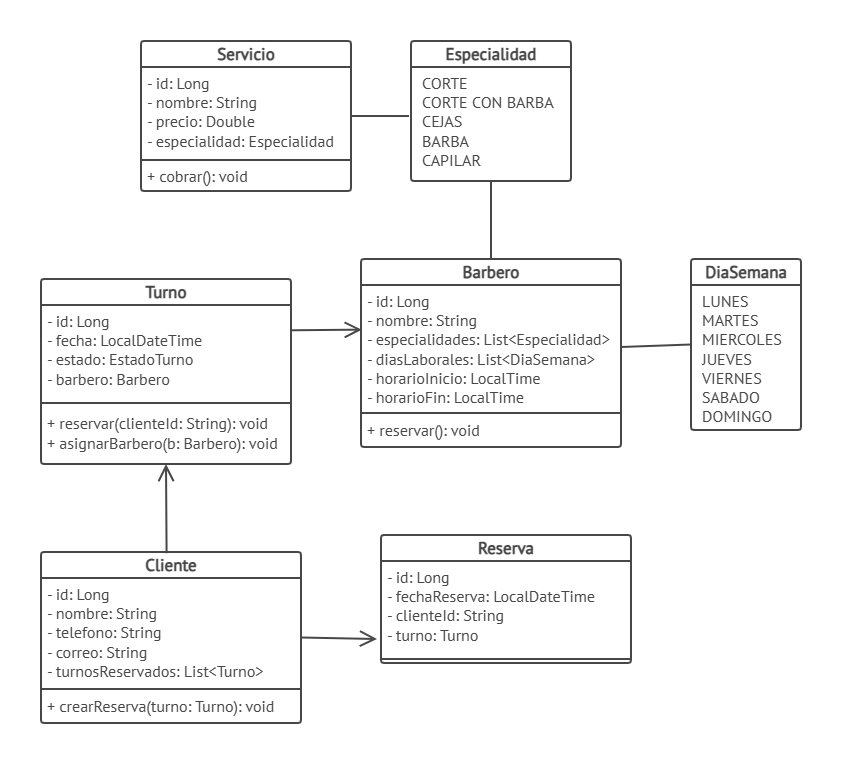

The diagram above was exported from draw.io. Its source (the exported page's mxGraphModel, read from the mxfile embedded in the PNG):
<mxGraphModel dx="2049" dy="1126" grid="1" gridSize="10" guides="1" tooltips="1" connect="1" arrows="1" fold="1" page="1" pageScale="1" pageWidth="850" pageHeight="1100" math="0" shadow="0">
  <root>
    <mxCell id="0" />
    <mxCell id="1" parent="0" />
    <mxCell id="GHi8dra8hvD2n_qb6EVT-1" parent="1" style="swimlane;fontStyle=1;align=center;verticalAlign=middle;childLayout=stackLayout;horizontal=1;startSize=26;horizontalStack=0;resizeParent=1;resizeParentMax=0;resizeLast=0;collapsible=0;marginBottom=0;whiteSpace=wrap;html=1;rounded=1;roundedPerimeter=1;arcSize=4;strokeWidth=2;fontColor=#474747;strokeColor=#474747;fontFamily=PT Sans;fontSource=https%3A%2F%2Ffonts.googleapis.com%2Fcss%3Ffamily%3DPT%2BSans;fontSize=17;" value="Turno" vertex="1">
      <mxGeometry height="185" width="250" x="40" y="270" as="geometry" />
    </mxCell>
    <mxCell id="GHi8dra8hvD2n_qb6EVT-2" parent="GHi8dra8hvD2n_qb6EVT-1" style="text;strokeColor=none;fillColor=none;align=left;verticalAlign=top;spacingLeft=4;spacingRight=4;overflow=hidden;rotatable=0;points=[[0,0.5],[1,0.5]];portConstraint=eastwest;whiteSpace=wrap;html=1;strokeWidth=2;fontColor=#474747;fontFamily=PT Sans;fontSource=https%3A%2F%2Ffonts.googleapis.com%2Fcss%3Ffamily%3DPT%2BSans;fontSize=16;" value="- id: Long&lt;div&gt;- fecha: LocalDateTime&lt;/div&gt;&lt;div&gt;- estado: EstadoTurno&lt;/div&gt;&lt;div&gt;- barbero: Barbero&lt;/div&gt;" vertex="1">
      <mxGeometry height="94" width="250" y="26" as="geometry" />
    </mxCell>
    <mxCell id="GHi8dra8hvD2n_qb6EVT-3" parent="GHi8dra8hvD2n_qb6EVT-1" style="line;strokeWidth=2;fillColor=none;align=left;verticalAlign=middle;spacingTop=-1;spacingLeft=3;spacingRight=3;rotatable=0;labelPosition=right;points=[];portConstraint=eastwest;strokeColor=inherit;fontColor=#474747;fontFamily=PT Sans;fontSource=https%3A%2F%2Ffonts.googleapis.com%2Fcss%3Ffamily%3DPT%2BSans;fontSize=16;" value="" vertex="1">
      <mxGeometry height="8" width="250" y="120" as="geometry" />
    </mxCell>
    <mxCell id="GHi8dra8hvD2n_qb6EVT-4" parent="GHi8dra8hvD2n_qb6EVT-1" style="text;strokeColor=none;fillColor=none;align=left;verticalAlign=middle;spacingLeft=4;spacingRight=4;overflow=hidden;rotatable=0;points=[[0,0.5],[1,0.5]];portConstraint=eastwest;whiteSpace=wrap;html=1;strokeWidth=2;fontColor=#474747;fontFamily=PT Sans;fontSource=https%3A%2F%2Ffonts.googleapis.com%2Fcss%3Ffamily%3DPT%2BSans;fontSize=16;spacingTop=-4;" value="+ reservar(clienteId: String): void&lt;div&gt;+ asignarBarbero(b: Barbero): void&lt;/div&gt;" vertex="1">
      <mxGeometry height="57" width="250" y="128" as="geometry" />
    </mxCell>
    <mxCell id="GHi8dra8hvD2n_qb6EVT-5" parent="1" style="swimlane;fontStyle=1;align=center;verticalAlign=middle;childLayout=stackLayout;horizontal=1;startSize=26;horizontalStack=0;resizeParent=1;resizeParentMax=0;resizeLast=0;collapsible=0;marginBottom=0;whiteSpace=wrap;html=1;rounded=1;roundedPerimeter=1;arcSize=4;strokeWidth=2;fontColor=#474747;strokeColor=#474747;fontFamily=PT Sans;fontSource=https%3A%2F%2Ffonts.googleapis.com%2Fcss%3Ffamily%3DPT%2BSans;fontSize=17;" value="Barbero" vertex="1">
      <mxGeometry height="188" width="260" x="360" y="250" as="geometry" />
    </mxCell>
    <mxCell id="GHi8dra8hvD2n_qb6EVT-6" parent="GHi8dra8hvD2n_qb6EVT-5" style="text;strokeColor=none;fillColor=none;align=left;verticalAlign=top;spacingLeft=4;spacingRight=4;overflow=hidden;rotatable=0;points=[[0,0.5],[1,0.5]];portConstraint=eastwest;whiteSpace=wrap;html=1;strokeWidth=2;fontColor=#474747;fontFamily=PT Sans;fontSource=https%3A%2F%2Ffonts.googleapis.com%2Fcss%3Ffamily%3DPT%2BSans;fontSize=16;" value="- id: Long&lt;div&gt;- nombre: String&lt;/div&gt;&lt;div&gt;- especialidades: List&amp;lt;Especialidad&amp;gt;&lt;/div&gt;&lt;div&gt;- diasLaborales: List&amp;lt;DiaSemana&amp;gt;&lt;/div&gt;&lt;div&gt;- horarioInicio: LocalTime&lt;/div&gt;&lt;div&gt;- horarioFin: LocalTime&lt;/div&gt;&lt;div&gt;&lt;br&gt;&lt;/div&gt;" vertex="1">
      <mxGeometry height="124" width="260" y="26" as="geometry" />
    </mxCell>
    <mxCell id="GHi8dra8hvD2n_qb6EVT-7" parent="GHi8dra8hvD2n_qb6EVT-5" style="line;strokeWidth=2;fillColor=none;align=left;verticalAlign=middle;spacingTop=-1;spacingLeft=3;spacingRight=3;rotatable=0;labelPosition=right;points=[];portConstraint=eastwest;strokeColor=inherit;fontColor=#474747;fontFamily=PT Sans;fontSource=https%3A%2F%2Ffonts.googleapis.com%2Fcss%3Ffamily%3DPT%2BSans;fontSize=16;" value="" vertex="1">
      <mxGeometry height="8" width="260" y="150" as="geometry" />
    </mxCell>
    <mxCell id="GHi8dra8hvD2n_qb6EVT-8" parent="GHi8dra8hvD2n_qb6EVT-5" style="text;strokeColor=none;fillColor=none;align=left;verticalAlign=middle;spacingLeft=4;spacingRight=4;overflow=hidden;rotatable=0;points=[[0,0.5],[1,0.5]];portConstraint=eastwest;whiteSpace=wrap;html=1;strokeWidth=2;fontColor=#474747;fontFamily=PT Sans;fontSource=https%3A%2F%2Ffonts.googleapis.com%2Fcss%3Ffamily%3DPT%2BSans;fontSize=16;spacingTop=-4;" value="+ reservar(): void" vertex="1">
      <mxGeometry height="30" width="260" y="158" as="geometry" />
    </mxCell>
    <mxCell id="GHi8dra8hvD2n_qb6EVT-9" parent="1" style="swimlane;fontStyle=1;align=center;verticalAlign=middle;childLayout=stackLayout;horizontal=1;startSize=26;horizontalStack=0;resizeParent=1;resizeParentMax=0;resizeLast=0;collapsible=0;marginBottom=0;whiteSpace=wrap;html=1;rounded=1;roundedPerimeter=1;arcSize=4;strokeWidth=2;fontColor=#474747;strokeColor=#474747;fontFamily=PT Sans;fontSource=https%3A%2F%2Ffonts.googleapis.com%2Fcss%3Ffamily%3DPT%2BSans;fontSize=17;" value="Especialidad" vertex="1">
      <mxGeometry height="140" width="160" x="410" y="32" as="geometry" />
    </mxCell>
    <mxCell id="GHi8dra8hvD2n_qb6EVT-10" parent="GHi8dra8hvD2n_qb6EVT-9" style="text;strokeColor=none;fillColor=none;align=left;verticalAlign=top;spacingLeft=9;spacingRight=4;overflow=hidden;rotatable=0;points=[[0,0.5],[1,0.5]];portConstraint=eastwest;whiteSpace=wrap;html=1;strokeWidth=2;fontColor=#474747;fontFamily=PT Sans;fontSource=https%3A%2F%2Ffonts.googleapis.com%2Fcss%3Ffamily%3DPT%2BSans;fontSize=16;" value="CORTE&lt;div&gt;CORTE CON BARBA&lt;/div&gt;&lt;div&gt;CEJAS&lt;/div&gt;&lt;div&gt;BARBA&lt;/div&gt;&lt;div&gt;CAPILAR&lt;/div&gt;" vertex="1">
      <mxGeometry height="114" width="160" y="26" as="geometry" />
    </mxCell>
    <mxCell id="GHi8dra8hvD2n_qb6EVT-13" edge="1" parent="1" source="GHi8dra8hvD2n_qb6EVT-5" style="endArrow=none;html=1;rounded=0;fontColor=light-dark(#474747, #ededed);strokeColor=#474747;strokeWidth=2;entryX=0.5;entryY=1;entryDx=0;entryDy=0;exitX=0.5;exitY=0;exitDx=0;exitDy=0;" target="GHi8dra8hvD2n_qb6EVT-9" value="">
      <mxGeometry height="50" relative="1" width="50" as="geometry">
        <mxPoint x="450" y="262" as="sourcePoint" />
        <mxPoint x="500" y="212" as="targetPoint" />
      </mxGeometry>
    </mxCell>
    <mxCell id="GHi8dra8hvD2n_qb6EVT-14" edge="1" parent="1" source="GHi8dra8hvD2n_qb6EVT-2" style="endArrow=open;html=1;rounded=0;fontColor=light-dark(#474747, #ededed);strokeColor=#474747;strokeWidth=2;exitX=0.999;exitY=0.269;exitDx=0;exitDy=0;exitPerimeter=0;endFill=0;endSize=13;entryX=0.003;entryY=0.36;entryDx=0;entryDy=0;entryPerimeter=0;" target="GHi8dra8hvD2n_qb6EVT-6" value="">
      <mxGeometry height="50" relative="1" width="50" as="geometry">
        <mxPoint x="330" y="230" as="sourcePoint" />
        <mxPoint x="400" y="320" as="targetPoint" />
      </mxGeometry>
    </mxCell>
    <mxCell id="GHi8dra8hvD2n_qb6EVT-15" parent="1" style="swimlane;fontStyle=1;align=center;verticalAlign=middle;childLayout=stackLayout;horizontal=1;startSize=26;horizontalStack=0;resizeParent=1;resizeParentMax=0;resizeLast=0;collapsible=0;marginBottom=0;whiteSpace=wrap;html=1;rounded=1;roundedPerimeter=1;arcSize=4;strokeWidth=2;fontColor=#474747;strokeColor=#474747;fontFamily=PT Sans;fontSource=https%3A%2F%2Ffonts.googleapis.com%2Fcss%3Ffamily%3DPT%2BSans;fontSize=17;" value="DiaSemana" vertex="1">
      <mxGeometry height="171" width="110" x="690" y="250" as="geometry" />
    </mxCell>
    <mxCell id="GHi8dra8hvD2n_qb6EVT-16" parent="GHi8dra8hvD2n_qb6EVT-15" style="text;strokeColor=none;fillColor=none;align=left;verticalAlign=top;spacingLeft=9;spacingRight=4;overflow=hidden;rotatable=0;points=[[0,0.5],[1,0.5]];portConstraint=eastwest;whiteSpace=wrap;html=1;strokeWidth=2;fontColor=#474747;fontFamily=PT Sans;fontSource=https%3A%2F%2Ffonts.googleapis.com%2Fcss%3Ffamily%3DPT%2BSans;fontSize=16;" value="LUNES&lt;div&gt;MARTES&lt;/div&gt;&lt;div&gt;MIERCOLES&lt;/div&gt;&lt;div&gt;JUEVES&lt;/div&gt;&lt;div&gt;VIERNES&lt;/div&gt;&lt;div&gt;SABADO&lt;/div&gt;&lt;div&gt;DOMINGO&lt;/div&gt;" vertex="1">
      <mxGeometry height="145" width="110" y="26" as="geometry" />
    </mxCell>
    <mxCell id="GHi8dra8hvD2n_qb6EVT-17" edge="1" parent="1" source="GHi8dra8hvD2n_qb6EVT-6" style="endArrow=none;html=1;rounded=0;fontColor=light-dark(#474747, #ededed);strokeColor=#474747;strokeWidth=2;entryX=0;entryY=0.5;entryDx=0;entryDy=0;exitX=1;exitY=0.5;exitDx=0;exitDy=0;" target="GHi8dra8hvD2n_qb6EVT-15" value="">
      <mxGeometry height="50" relative="1" width="50" as="geometry">
        <mxPoint x="500" y="252" as="sourcePoint" />
        <mxPoint x="500" y="182" as="targetPoint" />
      </mxGeometry>
    </mxCell>
    <mxCell id="GHi8dra8hvD2n_qb6EVT-19" parent="1" style="swimlane;fontStyle=1;align=center;verticalAlign=middle;childLayout=stackLayout;horizontal=1;startSize=26;horizontalStack=0;resizeParent=1;resizeParentMax=0;resizeLast=0;collapsible=0;marginBottom=0;whiteSpace=wrap;html=1;rounded=1;roundedPerimeter=1;arcSize=4;strokeWidth=2;fontColor=#474747;strokeColor=#474747;fontFamily=PT Sans;fontSource=https%3A%2F%2Ffonts.googleapis.com%2Fcss%3Ffamily%3DPT%2BSans;fontSize=17;" value="Servicio" vertex="1">
      <mxGeometry height="150" width="210" x="140" y="32" as="geometry" />
    </mxCell>
    <mxCell id="GHi8dra8hvD2n_qb6EVT-20" parent="GHi8dra8hvD2n_qb6EVT-19" style="text;strokeColor=none;fillColor=none;align=left;verticalAlign=top;spacingLeft=4;spacingRight=4;overflow=hidden;rotatable=0;points=[[0,0.5],[1,0.5]];portConstraint=eastwest;whiteSpace=wrap;html=1;strokeWidth=2;fontColor=#474747;fontFamily=PT Sans;fontSource=https%3A%2F%2Ffonts.googleapis.com%2Fcss%3Ffamily%3DPT%2BSans;fontSize=16;" value="- id: Long&lt;div&gt;- nombre: String&lt;/div&gt;&lt;div&gt;- precio: Double&lt;/div&gt;&lt;div&gt;- especialidad: Especialidad&lt;/div&gt;&lt;div&gt;&lt;br&gt;&lt;/div&gt;" vertex="1">
      <mxGeometry height="89" width="210" y="26" as="geometry" />
    </mxCell>
    <mxCell id="GHi8dra8hvD2n_qb6EVT-21" parent="GHi8dra8hvD2n_qb6EVT-19" style="line;strokeWidth=2;fillColor=none;align=left;verticalAlign=middle;spacingTop=-1;spacingLeft=3;spacingRight=3;rotatable=0;labelPosition=right;points=[];portConstraint=eastwest;strokeColor=inherit;fontColor=#474747;fontFamily=PT Sans;fontSource=https%3A%2F%2Ffonts.googleapis.com%2Fcss%3Ffamily%3DPT%2BSans;fontSize=16;" value="" vertex="1">
      <mxGeometry height="8" width="210" y="115" as="geometry" />
    </mxCell>
    <mxCell id="GHi8dra8hvD2n_qb6EVT-22" parent="GHi8dra8hvD2n_qb6EVT-19" style="text;strokeColor=none;fillColor=none;align=left;verticalAlign=middle;spacingLeft=4;spacingRight=4;overflow=hidden;rotatable=0;points=[[0,0.5],[1,0.5]];portConstraint=eastwest;whiteSpace=wrap;html=1;strokeWidth=2;fontColor=#474747;fontFamily=PT Sans;fontSource=https%3A%2F%2Ffonts.googleapis.com%2Fcss%3Ffamily%3DPT%2BSans;fontSize=16;spacingTop=-4;" value="+ cobrar(): void" vertex="1">
      <mxGeometry height="27" width="210" y="123" as="geometry" />
    </mxCell>
    <mxCell id="GHi8dra8hvD2n_qb6EVT-23" edge="1" parent="1" source="GHi8dra8hvD2n_qb6EVT-19" style="endArrow=none;html=1;rounded=0;fontColor=light-dark(#474747, #ededed);strokeColor=#474747;strokeWidth=2;entryX=-0.012;entryY=0.43;entryDx=0;entryDy=0;exitX=1;exitY=0.5;exitDx=0;exitDy=0;entryPerimeter=0;" target="GHi8dra8hvD2n_qb6EVT-10" value="">
      <mxGeometry height="50" relative="1" width="50" as="geometry">
        <mxPoint x="330" y="106.5" as="sourcePoint" />
        <mxPoint x="400" y="106.5" as="targetPoint" />
      </mxGeometry>
    </mxCell>
    <mxCell id="GHi8dra8hvD2n_qb6EVT-24" parent="1" style="swimlane;fontStyle=1;align=center;verticalAlign=middle;childLayout=stackLayout;horizontal=1;startSize=26;horizontalStack=0;resizeParent=1;resizeParentMax=0;resizeLast=0;collapsible=0;marginBottom=0;whiteSpace=wrap;html=1;rounded=1;roundedPerimeter=1;arcSize=4;strokeWidth=2;fontColor=#474747;strokeColor=#474747;fontFamily=PT Sans;fontSource=https%3A%2F%2Ffonts.googleapis.com%2Fcss%3Ffamily%3DPT%2BSans;fontSize=17;" value="Cliente" vertex="1">
      <mxGeometry height="171" width="260" x="40" y="543" as="geometry" />
    </mxCell>
    <mxCell id="GHi8dra8hvD2n_qb6EVT-25" parent="GHi8dra8hvD2n_qb6EVT-24" style="text;strokeColor=none;fillColor=none;align=left;verticalAlign=top;spacingLeft=4;spacingRight=4;overflow=hidden;rotatable=0;points=[[0,0.5],[1,0.5]];portConstraint=eastwest;whiteSpace=wrap;html=1;strokeWidth=2;fontColor=#474747;fontFamily=PT Sans;fontSource=https%3A%2F%2Ffonts.googleapis.com%2Fcss%3Ffamily%3DPT%2BSans;fontSize=16;" value="- id: Long&lt;div&gt;- nombre: String&lt;/div&gt;&lt;div&gt;- telefono: String&lt;/div&gt;&lt;div&gt;- correo: String&lt;/div&gt;&lt;div&gt;- turnosReservados: List&amp;lt;Turno&amp;gt;&lt;/div&gt;&lt;div&gt;&lt;br&gt;&lt;/div&gt;" vertex="1">
      <mxGeometry height="107" width="260" y="26" as="geometry" />
    </mxCell>
    <mxCell id="GHi8dra8hvD2n_qb6EVT-26" parent="GHi8dra8hvD2n_qb6EVT-24" style="line;strokeWidth=2;fillColor=none;align=left;verticalAlign=middle;spacingTop=-1;spacingLeft=3;spacingRight=3;rotatable=0;labelPosition=right;points=[];portConstraint=eastwest;strokeColor=inherit;fontColor=#474747;fontFamily=PT Sans;fontSource=https%3A%2F%2Ffonts.googleapis.com%2Fcss%3Ffamily%3DPT%2BSans;fontSize=16;" value="" vertex="1">
      <mxGeometry height="8" width="260" y="133" as="geometry" />
    </mxCell>
    <mxCell id="GHi8dra8hvD2n_qb6EVT-27" parent="GHi8dra8hvD2n_qb6EVT-24" style="text;strokeColor=none;fillColor=none;align=left;verticalAlign=middle;spacingLeft=4;spacingRight=4;overflow=hidden;rotatable=0;points=[[0,0.5],[1,0.5]];portConstraint=eastwest;whiteSpace=wrap;html=1;strokeWidth=2;fontColor=#474747;fontFamily=PT Sans;fontSource=https%3A%2F%2Ffonts.googleapis.com%2Fcss%3Ffamily%3DPT%2BSans;fontSize=16;spacingTop=-4;" value="+ crearReserva(turno: Turno): void" vertex="1">
      <mxGeometry height="30" width="260" y="141" as="geometry" />
    </mxCell>
    <mxCell id="GHi8dra8hvD2n_qb6EVT-33" edge="1" parent="1" source="GHi8dra8hvD2n_qb6EVT-24" style="endArrow=open;html=1;rounded=0;fontColor=light-dark(#474747, #ededed);strokeColor=#474747;strokeWidth=2;endFill=0;endSize=13;entryX=0.5;entryY=1;entryDx=0;entryDy=0;exitX=0.483;exitY=0.007;exitDx=0;exitDy=0;exitPerimeter=0;" target="GHi8dra8hvD2n_qb6EVT-1" value="">
      <mxGeometry height="50" relative="1" width="50" as="geometry">
        <mxPoint x="165" y="540" as="sourcePoint" />
        <mxPoint x="165" y="465" as="targetPoint" />
      </mxGeometry>
    </mxCell>
    <mxCell id="GHi8dra8hvD2n_qb6EVT-34" parent="1" style="swimlane;fontStyle=1;align=center;verticalAlign=middle;childLayout=stackLayout;horizontal=1;startSize=26;horizontalStack=0;resizeParent=1;resizeParentMax=0;resizeLast=0;collapsible=0;marginBottom=0;whiteSpace=wrap;html=1;rounded=1;roundedPerimeter=1;arcSize=4;strokeWidth=2;fontColor=#474747;strokeColor=#474747;fontFamily=PT Sans;fontSource=https%3A%2F%2Ffonts.googleapis.com%2Fcss%3Ffamily%3DPT%2BSans;fontSize=17;" value="Reserva" vertex="1">
      <mxGeometry height="128" width="250" x="380" y="526" as="geometry" />
    </mxCell>
    <mxCell id="GHi8dra8hvD2n_qb6EVT-35" parent="GHi8dra8hvD2n_qb6EVT-34" style="text;strokeColor=none;fillColor=none;align=left;verticalAlign=top;spacingLeft=4;spacingRight=4;overflow=hidden;rotatable=0;points=[[0,0.5],[1,0.5]];portConstraint=eastwest;whiteSpace=wrap;html=1;strokeWidth=2;fontColor=#474747;fontFamily=PT Sans;fontSource=https%3A%2F%2Ffonts.googleapis.com%2Fcss%3Ffamily%3DPT%2BSans;fontSize=16;" value="- id: Long&lt;div&gt;- fechaReserva: LocalDateTime&lt;/div&gt;&lt;div&gt;- clienteId: String&lt;/div&gt;&lt;div&gt;- turno: Turno&lt;/div&gt;" vertex="1">
      <mxGeometry height="94" width="250" y="26" as="geometry" />
    </mxCell>
    <mxCell id="GHi8dra8hvD2n_qb6EVT-36" parent="GHi8dra8hvD2n_qb6EVT-34" style="line;strokeWidth=2;fillColor=none;align=left;verticalAlign=middle;spacingTop=-1;spacingLeft=3;spacingRight=3;rotatable=0;labelPosition=right;points=[];portConstraint=eastwest;strokeColor=inherit;fontColor=#474747;fontFamily=PT Sans;fontSource=https%3A%2F%2Ffonts.googleapis.com%2Fcss%3Ffamily%3DPT%2BSans;fontSize=16;" value="" vertex="1">
      <mxGeometry height="8" width="250" y="120" as="geometry" />
    </mxCell>
    <mxCell id="GHi8dra8hvD2n_qb6EVT-38" edge="1" parent="1" source="GHi8dra8hvD2n_qb6EVT-24" style="endArrow=open;html=1;rounded=0;fontColor=light-dark(#474747, #ededed);strokeColor=#474747;strokeWidth=2;exitX=1;exitY=0.5;exitDx=0;exitDy=0;endFill=0;endSize=13;entryX=-0.016;entryY=0.83;entryDx=0;entryDy=0;entryPerimeter=0;" target="GHi8dra8hvD2n_qb6EVT-35" value="">
      <mxGeometry height="50" relative="1" width="50" as="geometry">
        <mxPoint x="350" y="760" as="sourcePoint" />
        <mxPoint x="421" y="764" as="targetPoint" />
      </mxGeometry>
    </mxCell>
  </root>
</mxGraphModel>